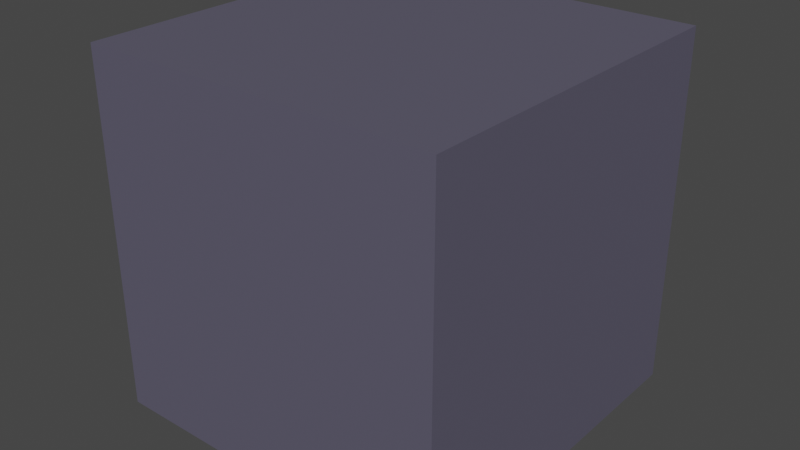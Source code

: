 # Source: wall_big.blend  (saved by Blender 2.83.19; exported with 4.5.12 LTS)
import bpy
from mathutils import Matrix  # noqa: F401  (used for matrix-valued properties, if any)

bpy.ops.wm.read_factory_settings(use_empty=True)
scene = bpy.context.scene
scene.name = 'Scene'

# ---- collections
col_collection = bpy.data.collections.new('Collection'); scene.collection.children.link(col_collection)

# ---- materials (node trees are filled in below, after node groups)
mat_material = bpy.data.materials.new('Material')
mat_material.alpha_threshold = 0.0
mat_material.use_transparent_shadow = False
mat_material.line_color = (0.0, 0.0, 0.0, 1.0)

# ---- material node trees
mat_material.use_nodes = True; mat_material.node_tree.nodes.clear()
_N = mat_material.node_tree.nodes; _L = mat_material.node_tree.links
n0 = _N.new('ShaderNodeOutputMaterial'); n0.name = 'Material Output'; n0.location = (300, 300)
n1 = _N.new('ShaderNodeBsdfPrincipled'); n1.name = 'Principled BSDF'; n1.location = (10, 300)
n1.distribution = 'GGX'
n1.subsurface_method = 'BURLEY'
n1.inputs[0].default_value = (0.2024, 0.1896, 0.2738, 1.0)
n1.inputs[1].default_value = 0.5167
n1.inputs[2].default_value = 0.4
n1.inputs[3].default_value = 1.45
n1.inputs[27].default_value = (0.0, 0.0, 0.0, 1.0)
n1.inputs[28].default_value = 1.0
_L.new(n1.outputs[0], n0.inputs[0])
n0.is_active_output = True

# ---- world
world_world = bpy.data.worlds.new('World'); scene.world = world_world
world_world.use_nodes = True; world_world.node_tree.nodes.clear()
_N = world_world.node_tree.nodes; _L = world_world.node_tree.links
n0 = _N.new('ShaderNodeOutputWorld'); n0.name = 'World Output'; n0.location = (300, 300)
n1 = _N.new('ShaderNodeBackground'); n1.name = 'Background'; n1.location = (10, 300)
n1.inputs[0].default_value = (0.05088, 0.05088, 0.05088, 1.0)
_L.new(n1.outputs[0], n0.inputs[0])
n0.is_active_output = True
world_world.color = (0.05088, 0.05088, 0.05088)
world_world.use_sun_shadow = False
world_world.sun_shadow_jitter_overblur = 0.0

# ---- meshes
me_mesh = bpy.data.meshes.new('Mesh')
me_mesh.from_pydata([(3.0, 3.0, 6.0), (3.0, 3.0, 0.0), (3.0, -3.0, 6.0), (3.0, -3.0, 0.0), (-3.0, 3.0, 6.0), (-3.0, 3.0, 0.0), (-3.0, -3.0, 6.0), (-3.0, -3.0, 0.0)], [], [(0, 4, 6, 2), (3, 2, 6, 7), (7, 6, 4, 5), (5, 1, 3, 7), (1, 0, 2, 3), (5, 4, 0, 1)])
_uv = me_mesh.uv_layers.new(name='UVMap')
_uv.uv.foreach_set('vector', [0.625, 0.5, 0.875, 0.5, 0.875, 0.75, 0.625, 0.75, 0.375, 0.75, 0.625, 0.75, 0.625, 1.0, 0.375, 1.0, 0.375, 0.0, 0.625, 0.0, 0.625, 0.25, 0.375, 0.25, 0.125, 0.5, 0.375, 0.5, 0.375, 0.75, 0.125, 0.75, 0.375, 0.5, 0.625, 0.5, 0.625, 0.75, 0.375, 0.75, 0.375, 0.25, 0.625, 0.25, 0.625, 0.5, 0.375, 0.5])
me_mesh.materials.append(mat_material)
me_mesh.use_remesh_preserve_volume = False
me_mesh.use_remesh_preserve_attributes = False
me_mesh.use_mirror_vertex_groups = False
me_mesh.update()

# ---- objects
ob_mesh = bpy.data.objects.new('Mesh', me_mesh)

# ---- transforms, parenting, visibility, modifiers, constraints
ob_mesh.location = (3.0, 0.0, 0.0)
ob_mesh.lock_rotations_4d = False
ob_mesh.empty_display_type = 'ARROWS'
ob_mesh.lineart.crease_threshold = 0.0

# ---- collection membership
col_collection.objects.link(ob_mesh)

# ---- scene / render settings (as saved in the file)
scene.frame_start = 1; scene.frame_end = 250; scene.frame_set(1)
scene.render.engine = 'BLENDER_EEVEE_NEXT'
scene.cycles.use_denoising = False
scene.cycles.samples = 128
scene.cycles.sampling_pattern = 'TABULATED_SOBOL'
scene.cycles.use_adaptive_sampling = False
scene.cycles.use_light_tree = False
scene.view_settings.view_transform = 'Filmic'
bpy.context.view_layer.update()

# ---- added for rendering (the .blend has no active camera and no usable light): camera, sun
cam_auto = bpy.data.cameras.new('AutoCamera')
cam_auto.lens = 50.0
cam_auto.sensor_width = 36.0
cam_auto.clip_end = 1000.0
ob_auto_camera = bpy.data.objects.new('AutoCamera', cam_auto)
scene.collection.objects.link(ob_auto_camera)
ob_auto_camera.location = (12.6152, -11.5383, 10.6922)
ob_auto_camera.rotation_euler = (1.09748, -7.21219e-08, 0.694738)
scene.camera = ob_auto_camera
light_auto_sun = bpy.data.lights.new('AutoSun', 'SUN')
light_auto_sun.energy = 3.0
light_auto_sun.angle = 0.0523599
ob_auto_sun = bpy.data.objects.new('AutoSun', light_auto_sun)
scene.collection.objects.link(ob_auto_sun)
ob_auto_sun.rotation_euler = (0.872665, 0.174533, 0.523599)
bpy.context.view_layer.update()
